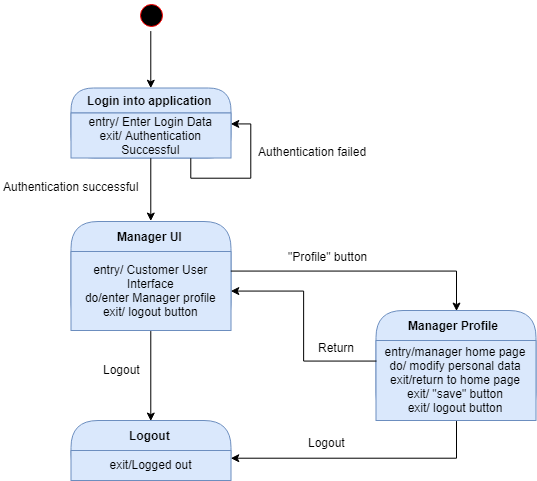

The diagram above was exported from draw.io. Its source (the exported page's mxGraphModel, read from the mxfile embedded in the PNG):
<mxGraphModel dx="1077" dy="551" grid="1" gridSize="10" guides="1" tooltips="1" connect="1" arrows="1" fold="1" page="1" pageScale="1" pageWidth="850" pageHeight="1100" math="0" shadow="0">
  <root>
    <mxCell id="0" />
    <mxCell id="1" parent="0" />
    <mxCell id="2" style="edgeStyle=orthogonalEdgeStyle;rounded=0;orthogonalLoop=1;jettySize=auto;html=1;exitX=0.5;exitY=1;exitDx=0;exitDy=0;entryX=0.5;entryY=0;entryDx=0;entryDy=0;" edge="1" source="3" target="4" parent="1">
      <mxGeometry relative="1" as="geometry" />
    </mxCell>
    <mxCell id="3" value="" style="ellipse;html=1;shape=startState;fillColor=#000000;strokeColor=#ff0000;" vertex="1" parent="1">
      <mxGeometry x="302.5" y="37" width="30" height="30" as="geometry" />
    </mxCell>
    <mxCell id="4" value="Login into application" style="swimlane;html=1;fontStyle=1;align=center;verticalAlign=middle;childLayout=stackLayout;horizontal=1;startSize=25;horizontalStack=0;resizeParent=0;resizeLast=1;container=0;collapsible=0;rounded=1;arcSize=30;strokeColor=#6c8ebf;fillColor=#dae8fc;swimlaneFillColor=#ffffc0;" vertex="1" parent="1">
      <mxGeometry x="237.5" y="124.5" width="160" height="70" as="geometry" />
    </mxCell>
    <mxCell id="5" value="entry/ Enter Login Data&lt;br&gt;exit/ Authentication Successful&lt;br&gt;" style="text;html=1;strokeColor=#6c8ebf;fillColor=#dae8fc;align=center;verticalAlign=middle;spacingLeft=4;spacingRight=4;whiteSpace=wrap;overflow=hidden;rotatable=0;" vertex="1" parent="4">
      <mxGeometry y="25" width="160" height="45" as="geometry" />
    </mxCell>
    <mxCell id="6" style="edgeStyle=orthogonalEdgeStyle;rounded=0;orthogonalLoop=1;jettySize=auto;html=1;exitX=0.75;exitY=1;exitDx=0;exitDy=0;entryX=1;entryY=0.25;entryDx=0;entryDy=0;" edge="1" parent="4" source="5" target="5">
      <mxGeometry relative="1" as="geometry" />
    </mxCell>
    <mxCell id="7" value="Manager UI" style="swimlane;html=1;fontStyle=1;align=center;verticalAlign=middle;childLayout=stackLayout;horizontal=1;startSize=30;horizontalStack=0;resizeParent=0;resizeLast=1;container=0;collapsible=0;rounded=1;arcSize=30;strokeColor=#6c8ebf;fillColor=#dae8fc;swimlaneFillColor=#ffffc0;" vertex="1" parent="1">
      <mxGeometry x="237.5" y="258" width="160" height="109" as="geometry" />
    </mxCell>
    <mxCell id="8" value="entry/ Customer User Interface&lt;br&gt;do/enter Manager profile&lt;br&gt;exit/ logout button&lt;br&gt;" style="text;html=1;strokeColor=#6c8ebf;fillColor=#dae8fc;align=center;verticalAlign=middle;spacingLeft=4;spacingRight=4;whiteSpace=wrap;overflow=hidden;rotatable=0;" vertex="1" parent="7">
      <mxGeometry y="30" width="160" height="79" as="geometry" />
    </mxCell>
    <mxCell id="9" value="entry/ Customer User Interface&lt;br&gt;exit/ logout button&lt;br&gt;" style="text;html=1;strokeColor=none;fillColor=none;align=center;verticalAlign=middle;spacingLeft=4;spacingRight=4;whiteSpace=wrap;overflow=hidden;rotatable=0;fontColor=#000000;" vertex="1" parent="7">
      <mxGeometry y="109" width="160" as="geometry" />
    </mxCell>
    <mxCell id="10" style="edgeStyle=orthogonalEdgeStyle;rounded=0;orthogonalLoop=1;jettySize=auto;html=1;exitX=0.5;exitY=1;exitDx=0;exitDy=0;entryX=0.5;entryY=0;entryDx=0;entryDy=0;" edge="1" source="5" target="7" parent="1">
      <mxGeometry relative="1" as="geometry" />
    </mxCell>
    <mxCell id="11" value="Authentication successful" style="text;html=1;resizable=0;points=[];autosize=1;align=left;verticalAlign=top;spacingTop=-4;" vertex="1" parent="1">
      <mxGeometry x="167.5" y="213.5" width="150" height="20" as="geometry" />
    </mxCell>
    <mxCell id="12" value="Logout" style="text;html=1;resizable=0;points=[];autosize=1;align=left;verticalAlign=top;spacingTop=-4;" vertex="1" parent="1">
      <mxGeometry x="267.5" y="397" width="50" height="20" as="geometry" />
    </mxCell>
    <mxCell id="13" value="Authentication failed" style="text;html=1;resizable=0;points=[];autosize=1;align=left;verticalAlign=top;spacingTop=-4;" vertex="1" parent="1">
      <mxGeometry x="422.5" y="179" width="120" height="20" as="geometry" />
    </mxCell>
    <mxCell id="14" value="Logout" style="swimlane;html=1;fontStyle=1;align=center;verticalAlign=middle;childLayout=stackLayout;horizontal=1;startSize=30;horizontalStack=0;resizeParent=0;resizeLast=1;container=0;collapsible=0;rounded=1;arcSize=30;strokeColor=#6c8ebf;fillColor=#dae8fc;swimlaneFillColor=#ffffc0;" vertex="1" parent="1">
      <mxGeometry x="237.5" y="457" width="160" height="60" as="geometry" />
    </mxCell>
    <mxCell id="15" value="exit/Logged out" style="text;html=1;strokeColor=#6c8ebf;fillColor=#dae8fc;align=center;verticalAlign=middle;spacingLeft=4;spacingRight=4;whiteSpace=wrap;overflow=hidden;rotatable=0;" vertex="1" parent="14">
      <mxGeometry y="30" width="160" height="30" as="geometry" />
    </mxCell>
    <mxCell id="16" style="edgeStyle=orthogonalEdgeStyle;rounded=0;orthogonalLoop=1;jettySize=auto;html=1;exitX=0.5;exitY=1;exitDx=0;exitDy=0;entryX=0.5;entryY=0;entryDx=0;entryDy=0;" edge="1" source="8" target="14" parent="1">
      <mxGeometry relative="1" as="geometry" />
    </mxCell>
    <mxCell id="17" value="Manager Profile&amp;nbsp;" style="swimlane;html=1;fontStyle=1;align=center;verticalAlign=middle;childLayout=stackLayout;horizontal=1;startSize=30;horizontalStack=0;resizeParent=0;resizeLast=1;container=0;collapsible=0;rounded=1;arcSize=30;strokeColor=#6c8ebf;fillColor=#dae8fc;swimlaneFillColor=#ffffc0;" vertex="1" parent="1">
      <mxGeometry x="542.5" y="347" width="160" height="110" as="geometry" />
    </mxCell>
    <mxCell id="18" value="entry/manager home page&lt;br&gt;do/ modify personal data&lt;br&gt;exit/return to home page&lt;br&gt;exit/ &quot;save&quot; button&lt;br&gt;exit/ logout button&lt;br&gt;" style="text;html=1;strokeColor=#6c8ebf;fillColor=#dae8fc;align=center;verticalAlign=middle;spacingLeft=4;spacingRight=4;whiteSpace=wrap;overflow=hidden;rotatable=0;" vertex="1" parent="17">
      <mxGeometry y="30" width="160" height="80" as="geometry" />
    </mxCell>
    <mxCell id="19" style="edgeStyle=orthogonalEdgeStyle;rounded=0;orthogonalLoop=1;jettySize=auto;html=1;exitX=1;exitY=0.25;exitDx=0;exitDy=0;entryX=0.5;entryY=0;entryDx=0;entryDy=0;" edge="1" source="8" target="17" parent="1">
      <mxGeometry relative="1" as="geometry" />
    </mxCell>
    <mxCell id="20" style="edgeStyle=orthogonalEdgeStyle;rounded=0;orthogonalLoop=1;jettySize=auto;html=1;exitX=0;exitY=0.25;exitDx=0;exitDy=0;entryX=1;entryY=0.5;entryDx=0;entryDy=0;" edge="1" source="18" target="8" parent="1">
      <mxGeometry relative="1" as="geometry" />
    </mxCell>
    <mxCell id="21" value="&quot;Profile&quot; button" style="text;html=1;resizable=0;points=[];autosize=1;align=left;verticalAlign=top;spacingTop=-4;" vertex="1" parent="1">
      <mxGeometry x="452.5" y="284" width="90" height="20" as="geometry" />
    </mxCell>
    <mxCell id="22" value="Return" style="text;html=1;resizable=0;points=[];autosize=1;align=left;verticalAlign=top;spacingTop=-4;" vertex="1" parent="1">
      <mxGeometry x="482.5" y="375" width="50" height="20" as="geometry" />
    </mxCell>
    <mxCell id="23" style="edgeStyle=orthogonalEdgeStyle;rounded=0;orthogonalLoop=1;jettySize=auto;html=1;exitX=0.5;exitY=1;exitDx=0;exitDy=0;entryX=1;entryY=0.25;entryDx=0;entryDy=0;" edge="1" source="18" target="15" parent="1">
      <mxGeometry relative="1" as="geometry" />
    </mxCell>
    <mxCell id="24" value="Logout" style="text;html=1;resizable=0;points=[];autosize=1;align=left;verticalAlign=top;spacingTop=-4;" vertex="1" parent="1">
      <mxGeometry x="472.5" y="470" width="50" height="20" as="geometry" />
    </mxCell>
  </root>
</mxGraphModel>